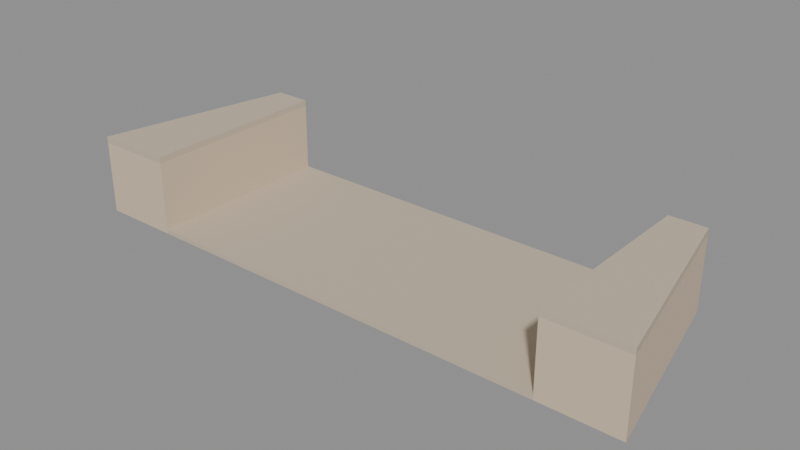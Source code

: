 # Source: city_bridge_abutment.blend  (saved by Blender 5.4.6; exported with 4.5.12 LTS)
import bpy
from mathutils import Matrix  # noqa: F401  (used for matrix-valued properties, if any)

bpy.ops.wm.read_factory_settings(use_empty=True)
scene = bpy.context.scene
scene.name = 'CityBridgeAbutmentAsset'

# ---- collections
col_stubby_citybridgeabutment = bpy.data.collections.new('STUBBY_CityBridgeAbutment'); scene.collection.children.link(col_stubby_citybridgeabutment)

# ---- materials (node trees are filled in below, after node groups)
mat_city_stone = bpy.data.materials.new('City_Stone')
mat_city_stone.use_backface_culling = True
mat_city_stone.diffuse_color = (0.5841, 0.4851, 0.3663, 1.0)
mat_city_plaster = bpy.data.materials.new('City_Plaster')
mat_city_plaster.use_backface_culling = True
mat_city_plaster.diffuse_color = (0.6724, 0.5395, 0.3916, 1.0)

# ---- material node trees
mat_city_stone.use_nodes = True; mat_city_stone.node_tree.nodes.clear()
_N = mat_city_stone.node_tree.nodes; _L = mat_city_stone.node_tree.links
n0 = _N.new('ShaderNodeBsdfPrincipled'); n0.name = 'Principled BSDF'; n0.location = (-200, 100)
n0.inputs[0].default_value = (0.5841, 0.4851, 0.3663, 1.0)
n0.inputs[2].default_value = 0.85
n0.inputs[10].default_value = 0.005
n1 = _N.new('ShaderNodeOutputMaterial'); n1.name = 'Material Output'; n1.location = (200, 100)
_L.new(n0.outputs[0], n1.inputs[0])
n1.is_active_output = True
mat_city_plaster.use_nodes = True; mat_city_plaster.node_tree.nodes.clear()
_N = mat_city_plaster.node_tree.nodes; _L = mat_city_plaster.node_tree.links
n0 = _N.new('ShaderNodeBsdfPrincipled'); n0.name = 'Principled BSDF'; n0.location = (-200, 100)
n0.inputs[0].default_value = (0.6724, 0.5395, 0.3916, 1.0)
n0.inputs[2].default_value = 0.9
n0.inputs[10].default_value = 0.005
n1 = _N.new('ShaderNodeOutputMaterial'); n1.name = 'Material Output'; n1.location = (200, 100)
_L.new(n0.outputs[0], n1.inputs[0])
n1.is_active_output = True

# ---- meshes
me_citybridgeabutment_apron = bpy.data.meshes.new('CityBridgeAbutment_Apron')
me_citybridgeabutment_apron.from_pydata([(0.0, -2.5, 0.0), (0.0, -2.5, 0.04), (0.0, -0.65, 0.0), (0.0, -0.65, 0.04), (4.0, -2.5, 0.0), (4.0, -2.5, 0.04), (4.0, -0.65, 0.0), (4.0, -0.65, 0.04)], [], [(0, 1, 3, 2), (2, 3, 7, 6), (6, 7, 5, 4), (4, 5, 1, 0), (2, 6, 4, 0), (7, 3, 1, 5)])
_uv = me_citybridgeabutment_apron.uv_layers.new(name='UVMap')
_uv.uv.foreach_set('vector', [-2.5, 0.0, -2.5, 0.04, -0.65, 0.04, -0.65, 0.0, 0.0, 0.0, 0.0, 0.04, 4.0, 0.04, 4.0, 0.0, -0.65, 0.0, -0.65, 0.04, -2.5, 0.04, -2.5, 0.0, 4.0, 0.0, 4.0, 0.04, 0.0, 0.04, 0.0, 0.0, 0.0, -0.65, 4.0, -0.65, 4.0, -2.5, 0.0, -2.5, 4.0, -0.65, 0.0, -0.65, 0.0, -2.5, 4.0, -2.5])
me_citybridgeabutment_apron.materials.append(mat_city_stone)
me_citybridgeabutment_apron.update()
me_citybridgeabutment_wing_1 = bpy.data.meshes.new('CityBridgeAbutment_Wing-1')
me_citybridgeabutment_wing_1.from_pydata([(0.0, -2.5, 0.0), (-0.75, -2.5, 0.0), (-0.35, -0.65, 0.0), (0.0, -0.65, 0.0), (0.0, -2.5, 0.7), (-0.75, -2.5, 0.7), (-0.35, -0.65, 0.7), (0.0, -0.65, 0.7)], [], [(3, 0, 1, 2), (4, 7, 6, 5), (0, 4, 5, 1), (1, 5, 6, 2), (2, 6, 7, 3), (3, 7, 4, 0)])
_uv = me_citybridgeabutment_wing_1.uv_layers.new(name='UVMap')
_uv.uv.foreach_set('vector', [0.0, -0.65, 0.0, -2.5, -0.75, -2.5, -0.35, -0.65, 0.0, -2.5, 0.0, -0.65, -0.35, -0.65, -0.75, -2.5, 0.0, 0.0, 0.0, 0.7, -0.75, 0.7, -0.75, 0.0, -2.5, 0.0, -2.5, 0.7, -0.65, 0.7, -0.65, 0.0, -0.35, 0.0, -0.35, 0.7, 0.0, 0.7, 0.0, 0.0, -0.65, 0.0, -0.65, 0.7, -2.5, 0.7, -2.5, 0.0])
me_citybridgeabutment_wing_1.materials.append(mat_city_plaster)
me_citybridgeabutment_wing_1.update()
me_citybridgeabutment_wingcap_1 = bpy.data.meshes.new('CityBridgeAbutment_WingCap-1')
me_citybridgeabutment_wingcap_1.from_pydata([(0.0, -2.5, 0.7), (-0.75, -2.5, 0.7), (-0.35, -0.65, 0.7), (0.0, -0.65, 0.7), (0.0, -2.5, 0.76), (-0.75, -2.5, 0.76), (-0.35, -0.65, 0.76), (0.0, -0.65, 0.76)], [], [(3, 0, 1, 2), (4, 7, 6, 5), (0, 4, 5, 1), (1, 5, 6, 2), (2, 6, 7, 3), (3, 7, 4, 0)])
_uv = me_citybridgeabutment_wingcap_1.uv_layers.new(name='UVMap')
_uv.uv.foreach_set('vector', [0.0, -0.65, 0.0, -2.5, -0.75, -2.5, -0.35, -0.65, 0.0, -2.5, 0.0, -0.65, -0.35, -0.65, -0.75, -2.5, 0.0, 0.7, 0.0, 0.76, -0.75, 0.76, -0.75, 0.7, -2.5, 0.7, -2.5, 0.76, -0.65, 0.76, -0.65, 0.7, -0.35, 0.7, -0.35, 0.76, 0.0, 0.76, 0.0, 0.7, -0.65, 0.7, -0.65, 0.76, -2.5, 0.76, -2.5, 0.7])
me_citybridgeabutment_wingcap_1.materials.append(mat_city_stone)
me_citybridgeabutment_wingcap_1.update()
me_citybridgeabutment_wing1 = bpy.data.meshes.new('CityBridgeAbutment_Wing1')
me_citybridgeabutment_wing1.from_pydata([(4.0, -0.65, 0.0), (4.35, -0.65, 0.0), (4.75, -2.5, 0.0), (4.0, -2.5, 0.0), (4.0, -0.65, 0.7), (4.35, -0.65, 0.7), (4.75, -2.5, 0.7), (4.0, -2.5, 0.7)], [], [(3, 0, 1, 2), (4, 7, 6, 5), (0, 4, 5, 1), (1, 5, 6, 2), (2, 6, 7, 3), (3, 7, 4, 0)])
_uv = me_citybridgeabutment_wing1.uv_layers.new(name='UVMap')
_uv.uv.foreach_set('vector', [4.0, -2.5, 4.0, -0.65, 4.35, -0.65, 4.75, -2.5, 4.0, -0.65, 4.0, -2.5, 4.75, -2.5, 4.35, -0.65, 4.0, 0.0, 4.0, 0.7, 4.35, 0.7, 4.35, 0.0, -0.65, 0.0, -0.65, 0.7, -2.5, 0.7, -2.5, 0.0, 4.75, 0.0, 4.75, 0.7, 4.0, 0.7, 4.0, 0.0, -2.5, 0.0, -2.5, 0.7, -0.65, 0.7, -0.65, 0.0])
me_citybridgeabutment_wing1.materials.append(mat_city_plaster)
me_citybridgeabutment_wing1.update()
me_citybridgeabutment_wingcap1 = bpy.data.meshes.new('CityBridgeAbutment_WingCap1')
me_citybridgeabutment_wingcap1.from_pydata([(4.0, -0.65, 0.7), (4.35, -0.65, 0.7), (4.75, -2.5, 0.7), (4.0, -2.5, 0.7), (4.0, -0.65, 0.76), (4.35, -0.65, 0.76), (4.75, -2.5, 0.76), (4.0, -2.5, 0.76)], [], [(3, 0, 1, 2), (4, 7, 6, 5), (0, 4, 5, 1), (1, 5, 6, 2), (2, 6, 7, 3), (3, 7, 4, 0)])
_uv = me_citybridgeabutment_wingcap1.uv_layers.new(name='UVMap')
_uv.uv.foreach_set('vector', [4.0, -2.5, 4.0, -0.65, 4.35, -0.65, 4.75, -2.5, 4.0, -0.65, 4.0, -2.5, 4.75, -2.5, 4.35, -0.65, 4.0, 0.7, 4.0, 0.76, 4.35, 0.76, 4.35, 0.7, -0.65, 0.7, -0.65, 0.76, -2.5, 0.76, -2.5, 0.7, 4.75, 0.7, 4.75, 0.76, 4.0, 0.76, 4.0, 0.7, -2.5, 0.7, -2.5, 0.76, -0.65, 0.76, -0.65, 0.7])
me_citybridgeabutment_wingcap1.materials.append(mat_city_stone)
me_citybridgeabutment_wingcap1.update()

# ---- objects
ob_citybridgeabutment_root = bpy.data.objects.new('CityBridgeAbutment_Root', None)
ob_citybridgeabutment_apron = bpy.data.objects.new('CityBridgeAbutment_Apron', me_citybridgeabutment_apron)
ob_citybridgeabutment_wing_1 = bpy.data.objects.new('CityBridgeAbutment_Wing-1', me_citybridgeabutment_wing_1)
ob_citybridgeabutment_wingcap_1 = bpy.data.objects.new('CityBridgeAbutment_WingCap-1', me_citybridgeabutment_wingcap_1)
ob_plant_l = bpy.data.objects.new('Plant_L', None)
ob_citybridgeabutment_wing1 = bpy.data.objects.new('CityBridgeAbutment_Wing1', me_citybridgeabutment_wing1)
ob_citybridgeabutment_wingcap1 = bpy.data.objects.new('CityBridgeAbutment_WingCap1', me_citybridgeabutment_wingcap1)
ob_plant_r = bpy.data.objects.new('Plant_R', None)
ob_city_bridge_abutment_lod0 = bpy.data.objects.new('city_bridge_abutment_LOD0', None)

# ---- transforms, parenting, visibility, modifiers, constraints
ob_citybridgeabutment_root.location = (0.0, 0.0, 0.0)
ob_citybridgeabutment_apron.parent = ob_city_bridge_abutment_lod0
ob_citybridgeabutment_apron.location = (0.0, 0.0, 0.0)
ob_citybridgeabutment_wing_1.parent = ob_city_bridge_abutment_lod0
ob_citybridgeabutment_wing_1.location = (0.0, 0.0, 0.0)
ob_citybridgeabutment_wingcap_1.parent = ob_city_bridge_abutment_lod0
ob_citybridgeabutment_wingcap_1.location = (0.0, 0.0, 0.0)
ob_plant_l.parent = ob_citybridgeabutment_root
ob_plant_l.location = (-0.35, -2.0, 0.76)
ob_plant_l.empty_display_type = 'ARROWS'
ob_plant_l.empty_display_size = 0.3
ob_citybridgeabutment_wing1.parent = ob_city_bridge_abutment_lod0
ob_citybridgeabutment_wing1.location = (0.0, 0.0, 0.0)
ob_citybridgeabutment_wingcap1.parent = ob_city_bridge_abutment_lod0
ob_citybridgeabutment_wingcap1.location = (0.0, 0.0, 0.0)
ob_plant_r.parent = ob_citybridgeabutment_root
ob_plant_r.location = (4.35, -2.0, 0.76)
ob_plant_r.empty_display_type = 'ARROWS'
ob_plant_r.empty_display_size = 0.3
ob_city_bridge_abutment_lod0.parent = ob_citybridgeabutment_root
ob_city_bridge_abutment_lod0.location = (0.0, 0.0, 0.0)

# ---- collection membership
col_stubby_citybridgeabutment.objects.link(ob_citybridgeabutment_root)
col_stubby_citybridgeabutment.objects.link(ob_citybridgeabutment_apron)
col_stubby_citybridgeabutment.objects.link(ob_citybridgeabutment_wing_1)
col_stubby_citybridgeabutment.objects.link(ob_citybridgeabutment_wingcap_1)
col_stubby_citybridgeabutment.objects.link(ob_plant_l)
col_stubby_citybridgeabutment.objects.link(ob_citybridgeabutment_wing1)
col_stubby_citybridgeabutment.objects.link(ob_citybridgeabutment_wingcap1)
col_stubby_citybridgeabutment.objects.link(ob_plant_r)
col_stubby_citybridgeabutment.objects.link(ob_city_bridge_abutment_lod0)

# ---- scene / render settings (as saved in the file)
scene.frame_start = 1; scene.frame_end = 250; scene.frame_set(1)
scene.render.engine = 'BLENDER_EEVEE_NEXT'
scene.render.image_settings.exr_codec = 'NONE'
scene.render.use_bake_clear = False
scene.render.bake_margin = 0
scene.render.bake_bias = 0.0
scene.render.bake_samples = 0
scene.render.simplify_subdivision_render = 0
scene.render.simplify_child_particles_render = 0.0
scene.render.compositor_device = 'GPU'
scene.eevee.use_volume_custom_range = False
scene.eevee.gtao_distance = 0.0
scene.eevee.use_fast_gi = False
scene.eevee.fast_gi_thickness_near = 0.1
scene.eevee.fast_gi_thickness_far = 0.0
scene.eevee.ray_tracing_options.screen_trace_thickness = 0.1
bpy.context.view_layer.update()

# ---- added for rendering (the .blend has no active camera and no usable light): camera, sun + grey world if the file has none
cam_auto = bpy.data.cameras.new('AutoCamera')
cam_auto.lens = 50.0
cam_auto.sensor_width = 36.0
cam_auto.clip_end = 1000.0
ob_auto_camera = bpy.data.objects.new('AutoCamera', cam_auto)
scene.collection.objects.link(ob_auto_camera)
ob_auto_camera.location = (7.41475, -8.0727, 4.7118)
ob_auto_camera.rotation_euler = (1.09748, -7.21219e-08, 0.694738)
scene.camera = ob_auto_camera
light_auto_sun = bpy.data.lights.new('AutoSun', 'SUN')
light_auto_sun.energy = 3.0
light_auto_sun.angle = 0.0523599
ob_auto_sun = bpy.data.objects.new('AutoSun', light_auto_sun)
scene.collection.objects.link(ob_auto_sun)
ob_auto_sun.rotation_euler = (0.872665, 0.174533, 0.523599)
if scene.world is None:
    world_auto = bpy.data.worlds.new('AutoWorld')
    world_auto.color = (0.3, 0.3, 0.3)
    scene.world = world_auto
bpy.context.view_layer.update()
